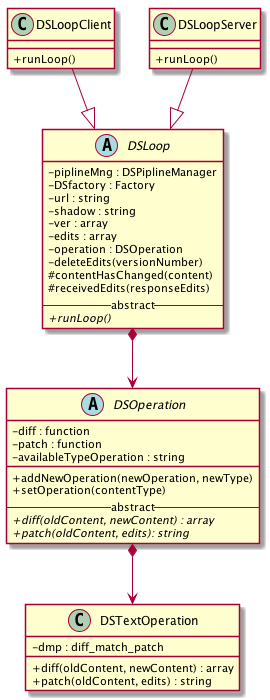

The diagram above was rendered by PlantUML. Its source (embedded in the PNG):
@startuml
skinparam classAttributeIconSize 0


abstract class DSOperation {
-diff : function
-patch : function
-availableTypeOperation : string
__
+addNewOperation(newOperation, newType) 
+setOperation(contentType)
--abstract--
{abstract}+diff(oldContent, newContent) : array
{abstract}+patch(oldContent, edits): string
}

class DSTextOperation{
-dmp : diff_match_patch
+diff(oldContent, newContent) : array
+patch(oldContent, edits) : string
}

abstract class DSLoop{
-piplineMng : DSPiplineManager
-DSfactory : Factory
-url : string
-shadow : string
-ver : array
-edits : array
-operation : DSOperation
-deleteEdits(versionNumber)
#contentHasChanged(content)
#receivedEdits(responseEdits)
--abstract--
{abstract}+runLoop()
}

class DSLoopClient {
+runLoop()
}

class DSLoopServer {
+runLoop()
}

DSLoop *--> DSOperation
DSLoopClient --|> DSLoop
DSLoopServer --|> DSLoop

DSOperation *-->  DSTextOperation

@enduml